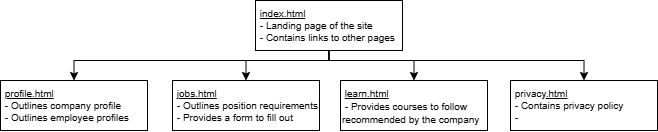

The diagram above was exported from draw.io. Its source (the exported page's mxGraphModel, read from the mxfile embedded in the PNG):
<mxGraphModel dx="989" dy="568" grid="1" gridSize="10" guides="1" tooltips="1" connect="1" arrows="1" fold="1" page="1" pageScale="1" pageWidth="850" pageHeight="1100" math="0" shadow="0">
  <root>
    <mxCell id="0" />
    <mxCell id="1" parent="0" />
    <mxCell id="6r13yRNwqPLo1N8n-ILl-2" style="edgeStyle=orthogonalEdgeStyle;rounded=0;orthogonalLoop=1;jettySize=auto;html=1;entryX=0.5;entryY=0;entryDx=0;entryDy=0;" parent="1" source="3kJi9KBSPZgS1uLCo4rj-1" target="6r13yRNwqPLo1N8n-ILl-1" edge="1">
      <mxGeometry relative="1" as="geometry">
        <Array as="points">
          <mxPoint x="425" y="100" />
          <mxPoint x="681" y="100" />
        </Array>
      </mxGeometry>
    </mxCell>
    <mxCell id="6r13yRNwqPLo1N8n-ILl-3" style="edgeStyle=orthogonalEdgeStyle;rounded=0;orthogonalLoop=1;jettySize=auto;html=1;entryX=0.5;entryY=0;entryDx=0;entryDy=0;" parent="1" source="3kJi9KBSPZgS1uLCo4rj-1" target="3kJi9KBSPZgS1uLCo4rj-3" edge="1">
      <mxGeometry relative="1" as="geometry">
        <Array as="points">
          <mxPoint x="425" y="100" />
          <mxPoint x="511" y="100" />
        </Array>
      </mxGeometry>
    </mxCell>
    <mxCell id="6r13yRNwqPLo1N8n-ILl-4" style="edgeStyle=orthogonalEdgeStyle;rounded=0;orthogonalLoop=1;jettySize=auto;html=1;entryX=0.5;entryY=0;entryDx=0;entryDy=0;" parent="1" source="3kJi9KBSPZgS1uLCo4rj-1" target="3kJi9KBSPZgS1uLCo4rj-2" edge="1">
      <mxGeometry relative="1" as="geometry">
        <Array as="points">
          <mxPoint x="425" y="100" />
          <mxPoint x="343" y="100" />
        </Array>
      </mxGeometry>
    </mxCell>
    <mxCell id="6r13yRNwqPLo1N8n-ILl-5" style="edgeStyle=orthogonalEdgeStyle;rounded=0;orthogonalLoop=1;jettySize=auto;html=1;entryX=0.5;entryY=0;entryDx=0;entryDy=0;" parent="1" source="3kJi9KBSPZgS1uLCo4rj-1" target="3kJi9KBSPZgS1uLCo4rj-4" edge="1">
      <mxGeometry relative="1" as="geometry">
        <Array as="points">
          <mxPoint x="425" y="100" />
          <mxPoint x="171" y="100" />
        </Array>
      </mxGeometry>
    </mxCell>
    <mxCell id="3kJi9KBSPZgS1uLCo4rj-1" value="&lt;div style=&quot;line-height: 100%;&quot;&gt;&lt;font style=&quot;font-size: 10px; line-height: 100%;&quot;&gt;&amp;nbsp;&lt;u&gt;index.html&lt;/u&gt;&lt;/font&gt;&lt;div&gt;&lt;font style=&quot;font-size: 10px; line-height: 100%;&quot;&gt;&amp;nbsp;- Landing page of the site&lt;/font&gt;&lt;/div&gt;&lt;div&gt;&lt;font style=&quot;font-size: 10px; line-height: 100%;&quot;&gt;&amp;nbsp;- Contains links to other pages&lt;/font&gt;&lt;/div&gt;&lt;/div&gt;" style="rounded=0;whiteSpace=wrap;html=1;align=left;verticalAlign=top;" parent="1" vertex="1">
      <mxGeometry x="352" y="40" width="147" height="50" as="geometry" />
    </mxCell>
    <mxCell id="3kJi9KBSPZgS1uLCo4rj-2" value="&lt;div style=&quot;line-height: 100%;&quot;&gt;&lt;font style=&quot;font-size: 10px; line-height: 100%;&quot;&gt;&amp;nbsp;&lt;u&gt;jobs.html&lt;/u&gt;&lt;/font&gt;&lt;div&gt;&lt;font style=&quot;font-size: 10px; line-height: 100%;&quot;&gt;&amp;nbsp;- Outlines position requirements&lt;/font&gt;&lt;/div&gt;&lt;div&gt;&lt;font style=&quot;font-size: 10px; line-height: 100%;&quot;&gt;&amp;nbsp;- Provides a form to fill out&lt;/font&gt;&lt;/div&gt;&lt;/div&gt;" style="rounded=0;whiteSpace=wrap;html=1;align=left;verticalAlign=top;" parent="1" vertex="1">
      <mxGeometry x="269" y="120" width="147" height="50" as="geometry" />
    </mxCell>
    <mxCell id="3kJi9KBSPZgS1uLCo4rj-3" value="&lt;div style=&quot;line-height: 100%;&quot;&gt;&lt;span style=&quot;font-size: 10px;&quot;&gt;&amp;nbsp;&lt;u&gt;learn.html&lt;/u&gt;&lt;/span&gt;&lt;/div&gt;&lt;div style=&quot;line-height: 100%;&quot;&gt;&lt;span style=&quot;font-size: 10px;&quot;&gt;&amp;nbsp;- Provides courses to follow recommended by the company&lt;/span&gt;&lt;/div&gt;" style="rounded=0;whiteSpace=wrap;html=1;align=left;verticalAlign=top;" parent="1" vertex="1">
      <mxGeometry x="437" y="120" width="147" height="50" as="geometry" />
    </mxCell>
    <mxCell id="3kJi9KBSPZgS1uLCo4rj-4" value="&lt;div style=&quot;line-height: 100%;&quot;&gt;&lt;font style=&quot;font-size: 10px; line-height: 100%;&quot;&gt;&amp;nbsp;&lt;u&gt;profile.html&lt;/u&gt;&lt;/font&gt;&lt;div&gt;&lt;font style=&quot;font-size: 10px; line-height: 100%;&quot;&gt;&amp;nbsp;- Outlines company profile&lt;/font&gt;&lt;/div&gt;&lt;div&gt;&lt;span style=&quot;font-size: 10px;&quot;&gt;&amp;nbsp;- Outlines employee profiles&lt;/span&gt;&lt;/div&gt;&lt;/div&gt;" style="rounded=0;whiteSpace=wrap;html=1;align=left;verticalAlign=top;" parent="1" vertex="1">
      <mxGeometry x="97" y="120" width="147" height="50" as="geometry" />
    </mxCell>
    <mxCell id="6r13yRNwqPLo1N8n-ILl-1" value="&lt;div style=&quot;line-height: 100%;&quot;&gt;&lt;font style=&quot;font-size: 10px; line-height: 100%;&quot;&gt;&amp;nbsp;privacy&lt;u&gt;.html&lt;/u&gt;&lt;/font&gt;&lt;div&gt;&lt;font style=&quot;font-size: 10px; line-height: 100%;&quot;&gt;&amp;nbsp;- Contains privacy policy&lt;/font&gt;&lt;/div&gt;&lt;div&gt;&lt;font style=&quot;font-size: 10px; line-height: 100%;&quot;&gt;&amp;nbsp;-&amp;nbsp;&lt;/font&gt;&lt;/div&gt;&lt;/div&gt;" style="rounded=0;whiteSpace=wrap;html=1;align=left;verticalAlign=top;" parent="1" vertex="1">
      <mxGeometry x="607" y="120" width="147" height="50" as="geometry" />
    </mxCell>
  </root>
</mxGraphModel>